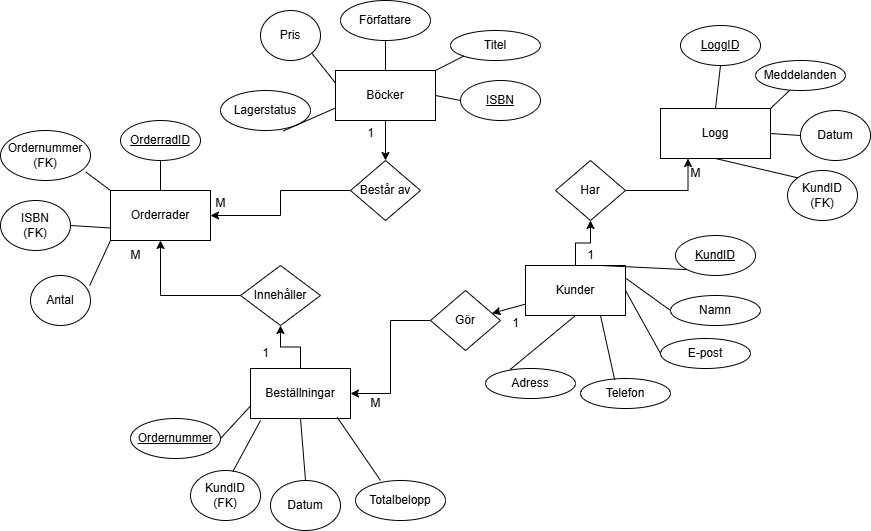

The diagram above was exported from draw.io. Its source (the exported page's mxGraphModel, read from the mxfile embedded in the PNG):
<mxGraphModel dx="1050" dy="522" grid="1" gridSize="10" guides="1" tooltips="1" connect="1" arrows="1" fold="1" page="1" pageScale="1" pageWidth="827" pageHeight="1169" math="0" shadow="0">
  <root>
    <mxCell id="0" />
    <mxCell id="1" parent="0" />
    <mxCell id="yhZZbhVqpT72PluWOUSD-34" style="edgeStyle=orthogonalEdgeStyle;rounded=0;orthogonalLoop=1;jettySize=auto;html=1;entryX=0.5;entryY=1;entryDx=0;entryDy=0;" parent="1" source="yhZZbhVqpT72PluWOUSD-1" target="yhZZbhVqpT72PluWOUSD-7" edge="1">
      <mxGeometry relative="1" as="geometry" />
    </mxCell>
    <mxCell id="yhZZbhVqpT72PluWOUSD-1" value="Beställningar" style="whiteSpace=wrap;html=1;align=center;" parent="1" vertex="1">
      <mxGeometry x="290" y="408" width="100" height="50" as="geometry" />
    </mxCell>
    <mxCell id="yhZZbhVqpT72PluWOUSD-39" style="edgeStyle=orthogonalEdgeStyle;rounded=0;orthogonalLoop=1;jettySize=auto;html=1;entryX=0.5;entryY=0;entryDx=0;entryDy=0;" parent="1" source="yhZZbhVqpT72PluWOUSD-2" target="yhZZbhVqpT72PluWOUSD-8" edge="1">
      <mxGeometry relative="1" as="geometry" />
    </mxCell>
    <mxCell id="yhZZbhVqpT72PluWOUSD-2" value="Böcker" style="whiteSpace=wrap;html=1;align=center;" parent="1" vertex="1">
      <mxGeometry x="375" y="110" width="100" height="50" as="geometry" />
    </mxCell>
    <mxCell id="yhZZbhVqpT72PluWOUSD-3" value="Orderrader" style="whiteSpace=wrap;html=1;align=center;" parent="1" vertex="1">
      <mxGeometry x="150" y="230" width="100" height="50" as="geometry" />
    </mxCell>
    <mxCell id="yhZZbhVqpT72PluWOUSD-76" style="edgeStyle=orthogonalEdgeStyle;rounded=0;orthogonalLoop=1;jettySize=auto;html=1;entryX=0.5;entryY=1;entryDx=0;entryDy=0;" parent="1" source="yhZZbhVqpT72PluWOUSD-4" target="yhZZbhVqpT72PluWOUSD-73" edge="1">
      <mxGeometry relative="1" as="geometry" />
    </mxCell>
    <mxCell id="yhZZbhVqpT72PluWOUSD-4" value="Kunder" style="whiteSpace=wrap;html=1;align=center;" parent="1" vertex="1">
      <mxGeometry x="565" y="305" width="100" height="50" as="geometry" />
    </mxCell>
    <mxCell id="yhZZbhVqpT72PluWOUSD-23" value="" style="edgeStyle=orthogonalEdgeStyle;rounded=0;orthogonalLoop=1;jettySize=auto;html=1;entryX=1;entryY=0.5;entryDx=0;entryDy=0;" parent="1" source="yhZZbhVqpT72PluWOUSD-6" target="yhZZbhVqpT72PluWOUSD-1" edge="1">
      <mxGeometry relative="1" as="geometry" />
    </mxCell>
    <mxCell id="yhZZbhVqpT72PluWOUSD-6" value="Gör" style="rhombus;whiteSpace=wrap;html=1;" parent="1" vertex="1">
      <mxGeometry x="470" y="330" width="70" height="60" as="geometry" />
    </mxCell>
    <mxCell id="yhZZbhVqpT72PluWOUSD-35" style="edgeStyle=orthogonalEdgeStyle;rounded=0;orthogonalLoop=1;jettySize=auto;html=1;entryX=0.5;entryY=1;entryDx=0;entryDy=0;" parent="1" source="yhZZbhVqpT72PluWOUSD-7" target="yhZZbhVqpT72PluWOUSD-3" edge="1">
      <mxGeometry relative="1" as="geometry" />
    </mxCell>
    <mxCell id="yhZZbhVqpT72PluWOUSD-7" value="Innehåller" style="rhombus;whiteSpace=wrap;html=1;" parent="1" vertex="1">
      <mxGeometry x="280" y="305" width="80" height="60" as="geometry" />
    </mxCell>
    <mxCell id="yhZZbhVqpT72PluWOUSD-41" style="edgeStyle=orthogonalEdgeStyle;rounded=0;orthogonalLoop=1;jettySize=auto;html=1;entryX=1;entryY=0.5;entryDx=0;entryDy=0;" parent="1" source="yhZZbhVqpT72PluWOUSD-8" target="yhZZbhVqpT72PluWOUSD-3" edge="1">
      <mxGeometry relative="1" as="geometry" />
    </mxCell>
    <mxCell id="yhZZbhVqpT72PluWOUSD-8" value="Består av" style="rhombus;whiteSpace=wrap;html=1;" parent="1" vertex="1">
      <mxGeometry x="390" y="200" width="70" height="60" as="geometry" />
    </mxCell>
    <mxCell id="yhZZbhVqpT72PluWOUSD-9" value="KundID" style="ellipse;whiteSpace=wrap;html=1;align=center;fontStyle=4;" parent="1" vertex="1">
      <mxGeometry x="715" y="275" width="80" height="40" as="geometry" />
    </mxCell>
    <mxCell id="yhZZbhVqpT72PluWOUSD-10" value="Namn" style="ellipse;whiteSpace=wrap;html=1;align=center;" parent="1" vertex="1">
      <mxGeometry x="710" y="335" width="90" height="30" as="geometry" />
    </mxCell>
    <mxCell id="yhZZbhVqpT72PluWOUSD-11" value="E-post" style="ellipse;whiteSpace=wrap;html=1;align=center;" parent="1" vertex="1">
      <mxGeometry x="700" y="378" width="90" height="30" as="geometry" />
    </mxCell>
    <mxCell id="yhZZbhVqpT72PluWOUSD-13" value="Telefon" style="ellipse;whiteSpace=wrap;html=1;align=center;" parent="1" vertex="1">
      <mxGeometry x="620" y="418" width="90" height="30" as="geometry" />
    </mxCell>
    <mxCell id="yhZZbhVqpT72PluWOUSD-14" value="Adress" style="ellipse;whiteSpace=wrap;html=1;align=center;" parent="1" vertex="1">
      <mxGeometry x="525" y="408" width="90" height="30" as="geometry" />
    </mxCell>
    <mxCell id="yhZZbhVqpT72PluWOUSD-15" value="" style="endArrow=classic;html=1;rounded=0;" parent="1" source="yhZZbhVqpT72PluWOUSD-4" target="yhZZbhVqpT72PluWOUSD-6" edge="1">
      <mxGeometry width="50" height="50" relative="1" as="geometry">
        <mxPoint x="500" y="340" as="sourcePoint" />
        <mxPoint x="550" y="290" as="targetPoint" />
      </mxGeometry>
    </mxCell>
    <mxCell id="yhZZbhVqpT72PluWOUSD-16" value="1" style="text;html=1;align=center;verticalAlign=middle;resizable=0;points=[];autosize=1;strokeColor=none;fillColor=none;" parent="1" vertex="1">
      <mxGeometry x="540" y="348" width="30" height="30" as="geometry" />
    </mxCell>
    <mxCell id="yhZZbhVqpT72PluWOUSD-18" value="ISBN" style="ellipse;whiteSpace=wrap;html=1;align=center;fontStyle=4;" parent="1" vertex="1">
      <mxGeometry x="500" y="120" width="80" height="40" as="geometry" />
    </mxCell>
    <mxCell id="yhZZbhVqpT72PluWOUSD-19" value="Titel" style="ellipse;whiteSpace=wrap;html=1;align=center;" parent="1" vertex="1">
      <mxGeometry x="490" y="70" width="90" height="30" as="geometry" />
    </mxCell>
    <mxCell id="yhZZbhVqpT72PluWOUSD-20" value="Författare" style="ellipse;whiteSpace=wrap;html=1;align=center;" parent="1" vertex="1">
      <mxGeometry x="380" y="40" width="90" height="40" as="geometry" />
    </mxCell>
    <mxCell id="yhZZbhVqpT72PluWOUSD-21" value="Pris" style="ellipse;whiteSpace=wrap;html=1;align=center;" parent="1" vertex="1">
      <mxGeometry x="300" y="50" width="60" height="50" as="geometry" />
    </mxCell>
    <mxCell id="yhZZbhVqpT72PluWOUSD-22" value="Lagerstatus" style="ellipse;whiteSpace=wrap;html=1;align=center;" parent="1" vertex="1">
      <mxGeometry x="260" y="130" width="90" height="40" as="geometry" />
    </mxCell>
    <mxCell id="yhZZbhVqpT72PluWOUSD-24" value="M" style="text;html=1;align=center;verticalAlign=middle;resizable=0;points=[];autosize=1;strokeColor=none;fillColor=none;" parent="1" vertex="1">
      <mxGeometry x="400" y="428" width="30" height="30" as="geometry" />
    </mxCell>
    <mxCell id="yhZZbhVqpT72PluWOUSD-25" value="OrderradID" style="ellipse;whiteSpace=wrap;html=1;align=center;fontStyle=4;" parent="1" vertex="1">
      <mxGeometry x="160" y="160" width="80" height="40" as="geometry" />
    </mxCell>
    <mxCell id="yhZZbhVqpT72PluWOUSD-27" value="" style="endArrow=none;html=1;rounded=0;entryX=0.5;entryY=1;entryDx=0;entryDy=0;exitX=0.5;exitY=0;exitDx=0;exitDy=0;" parent="1" source="yhZZbhVqpT72PluWOUSD-3" target="yhZZbhVqpT72PluWOUSD-25" edge="1">
      <mxGeometry width="50" height="50" relative="1" as="geometry">
        <mxPoint x="230" y="290" as="sourcePoint" />
        <mxPoint x="280" y="240" as="targetPoint" />
      </mxGeometry>
    </mxCell>
    <mxCell id="yhZZbhVqpT72PluWOUSD-28" value="Ordernummer&lt;div&gt;(FK)&lt;/div&gt;" style="ellipse;whiteSpace=wrap;html=1;align=center;" parent="1" vertex="1">
      <mxGeometry x="40" y="170" width="90" height="50" as="geometry" />
    </mxCell>
    <mxCell id="yhZZbhVqpT72PluWOUSD-29" value="" style="endArrow=none;html=1;rounded=0;entryX=0.949;entryY=0.831;entryDx=0;entryDy=0;entryPerimeter=0;exitX=0;exitY=0;exitDx=0;exitDy=0;" parent="1" source="yhZZbhVqpT72PluWOUSD-3" target="yhZZbhVqpT72PluWOUSD-28" edge="1">
      <mxGeometry width="50" height="50" relative="1" as="geometry">
        <mxPoint x="390" y="280" as="sourcePoint" />
        <mxPoint x="440" y="230" as="targetPoint" />
      </mxGeometry>
    </mxCell>
    <mxCell id="yhZZbhVqpT72PluWOUSD-30" value="&lt;div&gt;ISBN&lt;/div&gt;&lt;div&gt;(FK)&lt;/div&gt;" style="ellipse;whiteSpace=wrap;html=1;align=center;" parent="1" vertex="1">
      <mxGeometry x="40" y="240" width="70" height="50" as="geometry" />
    </mxCell>
    <mxCell id="yhZZbhVqpT72PluWOUSD-31" value="" style="endArrow=none;html=1;rounded=0;exitX=1;exitY=0.5;exitDx=0;exitDy=0;entryX=0;entryY=0.75;entryDx=0;entryDy=0;" parent="1" source="yhZZbhVqpT72PluWOUSD-30" target="yhZZbhVqpT72PluWOUSD-3" edge="1">
      <mxGeometry width="50" height="50" relative="1" as="geometry">
        <mxPoint x="390" y="280" as="sourcePoint" />
        <mxPoint x="440" y="230" as="targetPoint" />
      </mxGeometry>
    </mxCell>
    <mxCell id="yhZZbhVqpT72PluWOUSD-32" value="Antal" style="ellipse;whiteSpace=wrap;html=1;align=center;" parent="1" vertex="1">
      <mxGeometry x="70" y="315" width="60" height="50" as="geometry" />
    </mxCell>
    <mxCell id="yhZZbhVqpT72PluWOUSD-33" value="" style="endArrow=none;html=1;rounded=0;exitX=0.986;exitY=0.202;exitDx=0;exitDy=0;exitPerimeter=0;entryX=0;entryY=1;entryDx=0;entryDy=0;" parent="1" source="yhZZbhVqpT72PluWOUSD-32" target="yhZZbhVqpT72PluWOUSD-3" edge="1">
      <mxGeometry width="50" height="50" relative="1" as="geometry">
        <mxPoint x="390" y="280" as="sourcePoint" />
        <mxPoint x="440" y="230" as="targetPoint" />
      </mxGeometry>
    </mxCell>
    <mxCell id="yhZZbhVqpT72PluWOUSD-37" value="1" style="text;html=1;align=center;verticalAlign=middle;resizable=0;points=[];autosize=1;strokeColor=none;fillColor=none;" parent="1" vertex="1">
      <mxGeometry x="290" y="378" width="30" height="30" as="geometry" />
    </mxCell>
    <mxCell id="yhZZbhVqpT72PluWOUSD-38" value="M" style="text;html=1;align=center;verticalAlign=middle;resizable=0;points=[];autosize=1;strokeColor=none;fillColor=none;" parent="1" vertex="1">
      <mxGeometry x="160" y="280" width="30" height="30" as="geometry" />
    </mxCell>
    <mxCell id="yhZZbhVqpT72PluWOUSD-40" value="1" style="text;html=1;align=center;verticalAlign=middle;resizable=0;points=[];autosize=1;strokeColor=none;fillColor=none;" parent="1" vertex="1">
      <mxGeometry x="395" y="158" width="30" height="30" as="geometry" />
    </mxCell>
    <mxCell id="yhZZbhVqpT72PluWOUSD-42" value="M" style="text;html=1;align=center;verticalAlign=middle;resizable=0;points=[];autosize=1;strokeColor=none;fillColor=none;" parent="1" vertex="1">
      <mxGeometry x="245" y="228" width="30" height="30" as="geometry" />
    </mxCell>
    <mxCell id="yhZZbhVqpT72PluWOUSD-43" value="Ordernummer" style="ellipse;whiteSpace=wrap;html=1;align=center;fontStyle=4;" parent="1" vertex="1">
      <mxGeometry x="170" y="458" width="90" height="40" as="geometry" />
    </mxCell>
    <mxCell id="yhZZbhVqpT72PluWOUSD-44" value="&lt;div&gt;KundID&lt;/div&gt;&lt;div&gt;(FK)&lt;/div&gt;" style="ellipse;whiteSpace=wrap;html=1;align=center;" parent="1" vertex="1">
      <mxGeometry x="230" y="510" width="70" height="50" as="geometry" />
    </mxCell>
    <mxCell id="yhZZbhVqpT72PluWOUSD-45" value="Datum" style="ellipse;whiteSpace=wrap;html=1;align=center;" parent="1" vertex="1">
      <mxGeometry x="310" y="520" width="70" height="50" as="geometry" />
    </mxCell>
    <mxCell id="yhZZbhVqpT72PluWOUSD-46" value="Totalbelopp" style="ellipse;whiteSpace=wrap;html=1;align=center;" parent="1" vertex="1">
      <mxGeometry x="395" y="520" width="90" height="40" as="geometry" />
    </mxCell>
    <mxCell id="yhZZbhVqpT72PluWOUSD-47" value="" style="endArrow=none;html=1;rounded=0;exitX=1;exitY=0.5;exitDx=0;exitDy=0;entryX=0;entryY=0.75;entryDx=0;entryDy=0;" parent="1" source="yhZZbhVqpT72PluWOUSD-43" target="yhZZbhVqpT72PluWOUSD-1" edge="1">
      <mxGeometry width="50" height="50" relative="1" as="geometry">
        <mxPoint x="250" y="510" as="sourcePoint" />
        <mxPoint x="300" y="460" as="targetPoint" />
      </mxGeometry>
    </mxCell>
    <mxCell id="yhZZbhVqpT72PluWOUSD-48" value="" style="endArrow=none;html=1;rounded=0;entryX=0.1;entryY=1.04;entryDx=0;entryDy=0;entryPerimeter=0;exitX=0.605;exitY=0.02;exitDx=0;exitDy=0;exitPerimeter=0;" parent="1" source="yhZZbhVqpT72PluWOUSD-44" target="yhZZbhVqpT72PluWOUSD-1" edge="1">
      <mxGeometry width="50" height="50" relative="1" as="geometry">
        <mxPoint x="280" y="520" as="sourcePoint" />
        <mxPoint x="330" y="470" as="targetPoint" />
      </mxGeometry>
    </mxCell>
    <mxCell id="yhZZbhVqpT72PluWOUSD-49" value="" style="endArrow=none;html=1;rounded=0;entryX=0.5;entryY=1;entryDx=0;entryDy=0;exitX=0.5;exitY=0;exitDx=0;exitDy=0;" parent="1" source="yhZZbhVqpT72PluWOUSD-45" target="yhZZbhVqpT72PluWOUSD-1" edge="1">
      <mxGeometry width="50" height="50" relative="1" as="geometry">
        <mxPoint x="340" y="520" as="sourcePoint" />
        <mxPoint x="390" y="470" as="targetPoint" />
      </mxGeometry>
    </mxCell>
    <mxCell id="yhZZbhVqpT72PluWOUSD-50" value="" style="endArrow=none;html=1;rounded=0;entryX=0.868;entryY=0.978;entryDx=0;entryDy=0;entryPerimeter=0;exitX=0.278;exitY=0;exitDx=0;exitDy=0;exitPerimeter=0;" parent="1" source="yhZZbhVqpT72PluWOUSD-46" target="yhZZbhVqpT72PluWOUSD-1" edge="1">
      <mxGeometry width="50" height="50" relative="1" as="geometry">
        <mxPoint x="380" y="520" as="sourcePoint" />
        <mxPoint x="430" y="470" as="targetPoint" />
      </mxGeometry>
    </mxCell>
    <mxCell id="yhZZbhVqpT72PluWOUSD-51" value="" style="endArrow=none;html=1;rounded=0;entryX=0.696;entryY=1.013;entryDx=0;entryDy=0;exitX=0;exitY=0.75;exitDx=0;exitDy=0;entryPerimeter=0;" parent="1" source="yhZZbhVqpT72PluWOUSD-2" target="yhZZbhVqpT72PluWOUSD-22" edge="1">
      <mxGeometry width="50" height="50" relative="1" as="geometry">
        <mxPoint x="210" y="240" as="sourcePoint" />
        <mxPoint x="210" y="210" as="targetPoint" />
      </mxGeometry>
    </mxCell>
    <mxCell id="yhZZbhVqpT72PluWOUSD-52" value="" style="endArrow=none;html=1;rounded=0;entryX=1;entryY=1;entryDx=0;entryDy=0;exitX=0;exitY=0.25;exitDx=0;exitDy=0;" parent="1" source="yhZZbhVqpT72PluWOUSD-2" target="yhZZbhVqpT72PluWOUSD-21" edge="1">
      <mxGeometry width="50" height="50" relative="1" as="geometry">
        <mxPoint x="220" y="250" as="sourcePoint" />
        <mxPoint x="220" y="220" as="targetPoint" />
      </mxGeometry>
    </mxCell>
    <mxCell id="yhZZbhVqpT72PluWOUSD-53" value="" style="endArrow=none;html=1;rounded=0;entryX=0.5;entryY=1;entryDx=0;entryDy=0;exitX=0.5;exitY=0;exitDx=0;exitDy=0;" parent="1" source="yhZZbhVqpT72PluWOUSD-2" target="yhZZbhVqpT72PluWOUSD-20" edge="1">
      <mxGeometry width="50" height="50" relative="1" as="geometry">
        <mxPoint x="230" y="260" as="sourcePoint" />
        <mxPoint x="230" y="230" as="targetPoint" />
      </mxGeometry>
    </mxCell>
    <mxCell id="yhZZbhVqpT72PluWOUSD-54" value="" style="endArrow=none;html=1;rounded=0;entryX=0;entryY=1;entryDx=0;entryDy=0;exitX=1;exitY=0;exitDx=0;exitDy=0;" parent="1" source="yhZZbhVqpT72PluWOUSD-2" target="yhZZbhVqpT72PluWOUSD-19" edge="1">
      <mxGeometry width="50" height="50" relative="1" as="geometry">
        <mxPoint x="435" y="120" as="sourcePoint" />
        <mxPoint x="435" y="90" as="targetPoint" />
      </mxGeometry>
    </mxCell>
    <mxCell id="yhZZbhVqpT72PluWOUSD-55" value="" style="endArrow=none;html=1;rounded=0;entryX=0;entryY=0.5;entryDx=0;entryDy=0;exitX=1;exitY=0.5;exitDx=0;exitDy=0;" parent="1" source="yhZZbhVqpT72PluWOUSD-2" target="yhZZbhVqpT72PluWOUSD-18" edge="1">
      <mxGeometry width="50" height="50" relative="1" as="geometry">
        <mxPoint x="445" y="130" as="sourcePoint" />
        <mxPoint x="445" y="100" as="targetPoint" />
      </mxGeometry>
    </mxCell>
    <mxCell id="yhZZbhVqpT72PluWOUSD-56" value="" style="endArrow=none;html=1;rounded=0;entryX=0.75;entryY=0;entryDx=0;entryDy=0;exitX=0;exitY=1;exitDx=0;exitDy=0;" parent="1" source="yhZZbhVqpT72PluWOUSD-9" target="yhZZbhVqpT72PluWOUSD-4" edge="1">
      <mxGeometry width="50" height="50" relative="1" as="geometry">
        <mxPoint x="455" y="140" as="sourcePoint" />
        <mxPoint x="455" y="110" as="targetPoint" />
      </mxGeometry>
    </mxCell>
    <mxCell id="yhZZbhVqpT72PluWOUSD-57" value="" style="endArrow=none;html=1;rounded=0;entryX=1;entryY=0.25;entryDx=0;entryDy=0;exitX=0;exitY=0.5;exitDx=0;exitDy=0;" parent="1" source="yhZZbhVqpT72PluWOUSD-10" target="yhZZbhVqpT72PluWOUSD-4" edge="1">
      <mxGeometry width="50" height="50" relative="1" as="geometry">
        <mxPoint x="612" y="224" as="sourcePoint" />
        <mxPoint x="585" y="250" as="targetPoint" />
      </mxGeometry>
    </mxCell>
    <mxCell id="yhZZbhVqpT72PluWOUSD-58" value="" style="endArrow=none;html=1;rounded=0;entryX=1;entryY=0.5;entryDx=0;entryDy=0;exitX=0;exitY=0.5;exitDx=0;exitDy=0;" parent="1" source="yhZZbhVqpT72PluWOUSD-11" target="yhZZbhVqpT72PluWOUSD-4" edge="1">
      <mxGeometry width="50" height="50" relative="1" as="geometry">
        <mxPoint x="622" y="234" as="sourcePoint" />
        <mxPoint x="595" y="260" as="targetPoint" />
      </mxGeometry>
    </mxCell>
    <mxCell id="yhZZbhVqpT72PluWOUSD-59" value="" style="endArrow=none;html=1;rounded=0;entryX=0.38;entryY=0.047;entryDx=0;entryDy=0;exitX=0.75;exitY=1;exitDx=0;exitDy=0;entryPerimeter=0;" parent="1" source="yhZZbhVqpT72PluWOUSD-4" target="yhZZbhVqpT72PluWOUSD-13" edge="1">
      <mxGeometry width="50" height="50" relative="1" as="geometry">
        <mxPoint x="632" y="244" as="sourcePoint" />
        <mxPoint x="605" y="270" as="targetPoint" />
      </mxGeometry>
    </mxCell>
    <mxCell id="yhZZbhVqpT72PluWOUSD-60" value="" style="endArrow=none;html=1;rounded=0;entryX=0.273;entryY=0.037;entryDx=0;entryDy=0;exitX=0.5;exitY=1;exitDx=0;exitDy=0;entryPerimeter=0;" parent="1" source="yhZZbhVqpT72PluWOUSD-4" target="yhZZbhVqpT72PluWOUSD-14" edge="1">
      <mxGeometry width="50" height="50" relative="1" as="geometry">
        <mxPoint x="642" y="254" as="sourcePoint" />
        <mxPoint x="615" y="280" as="targetPoint" />
      </mxGeometry>
    </mxCell>
    <mxCell id="yhZZbhVqpT72PluWOUSD-62" value="Logg" style="whiteSpace=wrap;html=1;align=center;" parent="1" vertex="1">
      <mxGeometry x="700" y="148" width="110" height="50" as="geometry" />
    </mxCell>
    <mxCell id="yhZZbhVqpT72PluWOUSD-63" value="LoggID" style="ellipse;whiteSpace=wrap;html=1;align=center;fontStyle=4;" parent="1" vertex="1">
      <mxGeometry x="720" y="65" width="80" height="40" as="geometry" />
    </mxCell>
    <mxCell id="yhZZbhVqpT72PluWOUSD-64" value="" style="endArrow=none;html=1;rounded=0;entryX=0.5;entryY=1;entryDx=0;entryDy=0;exitX=0.5;exitY=0;exitDx=0;exitDy=0;" parent="1" source="yhZZbhVqpT72PluWOUSD-62" target="yhZZbhVqpT72PluWOUSD-63" edge="1">
      <mxGeometry width="50" height="50" relative="1" as="geometry">
        <mxPoint x="720" y="160" as="sourcePoint" />
        <mxPoint x="770" y="110" as="targetPoint" />
      </mxGeometry>
    </mxCell>
    <mxCell id="yhZZbhVqpT72PluWOUSD-65" value="Meddelanden" style="ellipse;whiteSpace=wrap;html=1;align=center;" parent="1" vertex="1">
      <mxGeometry x="795" y="100" width="90" height="30" as="geometry" />
    </mxCell>
    <mxCell id="yhZZbhVqpT72PluWOUSD-66" value="" style="endArrow=none;html=1;rounded=0;entryX=0.381;entryY=0.991;entryDx=0;entryDy=0;exitX=1;exitY=0;exitDx=0;exitDy=0;entryPerimeter=0;" parent="1" source="yhZZbhVqpT72PluWOUSD-62" target="yhZZbhVqpT72PluWOUSD-65" edge="1">
      <mxGeometry width="50" height="50" relative="1" as="geometry">
        <mxPoint x="765" y="158" as="sourcePoint" />
        <mxPoint x="770" y="115" as="targetPoint" />
      </mxGeometry>
    </mxCell>
    <mxCell id="yhZZbhVqpT72PluWOUSD-67" value="Datum" style="ellipse;whiteSpace=wrap;html=1;align=center;" parent="1" vertex="1">
      <mxGeometry x="840" y="150" width="70" height="50" as="geometry" />
    </mxCell>
    <mxCell id="yhZZbhVqpT72PluWOUSD-68" value="" style="endArrow=none;html=1;rounded=0;entryX=0;entryY=0.5;entryDx=0;entryDy=0;exitX=1;exitY=0.5;exitDx=0;exitDy=0;" parent="1" source="yhZZbhVqpT72PluWOUSD-62" target="yhZZbhVqpT72PluWOUSD-67" edge="1">
      <mxGeometry width="50" height="50" relative="1" as="geometry">
        <mxPoint x="820" y="158" as="sourcePoint" />
        <mxPoint x="839" y="140" as="targetPoint" />
      </mxGeometry>
    </mxCell>
    <mxCell id="yhZZbhVqpT72PluWOUSD-69" value="&lt;div&gt;KundID&lt;/div&gt;&lt;div&gt;(FK)&lt;/div&gt;" style="ellipse;whiteSpace=wrap;html=1;align=center;" parent="1" vertex="1">
      <mxGeometry x="827" y="210" width="70" height="50" as="geometry" />
    </mxCell>
    <mxCell id="yhZZbhVqpT72PluWOUSD-71" value="" style="endArrow=none;html=1;rounded=0;entryX=0;entryY=0;entryDx=0;entryDy=0;exitX=0.5;exitY=1;exitDx=0;exitDy=0;" parent="1" source="yhZZbhVqpT72PluWOUSD-62" target="yhZZbhVqpT72PluWOUSD-69" edge="1">
      <mxGeometry width="50" height="50" relative="1" as="geometry">
        <mxPoint x="830" y="193" as="sourcePoint" />
        <mxPoint x="860" y="195" as="targetPoint" />
      </mxGeometry>
    </mxCell>
    <mxCell id="yhZZbhVqpT72PluWOUSD-77" style="edgeStyle=orthogonalEdgeStyle;rounded=0;orthogonalLoop=1;jettySize=auto;html=1;entryX=0.25;entryY=1;entryDx=0;entryDy=0;" parent="1" source="yhZZbhVqpT72PluWOUSD-73" target="yhZZbhVqpT72PluWOUSD-62" edge="1">
      <mxGeometry relative="1" as="geometry" />
    </mxCell>
    <mxCell id="yhZZbhVqpT72PluWOUSD-73" value="Har" style="rhombus;whiteSpace=wrap;html=1;" parent="1" vertex="1">
      <mxGeometry x="595" y="200" width="70" height="60" as="geometry" />
    </mxCell>
    <mxCell id="yhZZbhVqpT72PluWOUSD-78" value="M" style="text;html=1;align=center;verticalAlign=middle;resizable=0;points=[];autosize=1;strokeColor=none;fillColor=none;" parent="1" vertex="1">
      <mxGeometry x="720" y="198" width="30" height="30" as="geometry" />
    </mxCell>
    <mxCell id="yhZZbhVqpT72PluWOUSD-79" value="1" style="text;html=1;align=center;verticalAlign=middle;resizable=0;points=[];autosize=1;strokeColor=none;fillColor=none;" parent="1" vertex="1">
      <mxGeometry x="615" y="280" width="30" height="30" as="geometry" />
    </mxCell>
    <mxCell id="yhZZbhVqpT72PluWOUSD-80" style="edgeStyle=orthogonalEdgeStyle;rounded=0;orthogonalLoop=1;jettySize=auto;html=1;exitX=0.5;exitY=1;exitDx=0;exitDy=0;" parent="1" source="yhZZbhVqpT72PluWOUSD-11" target="yhZZbhVqpT72PluWOUSD-11" edge="1">
      <mxGeometry relative="1" as="geometry" />
    </mxCell>
  </root>
</mxGraphModel>